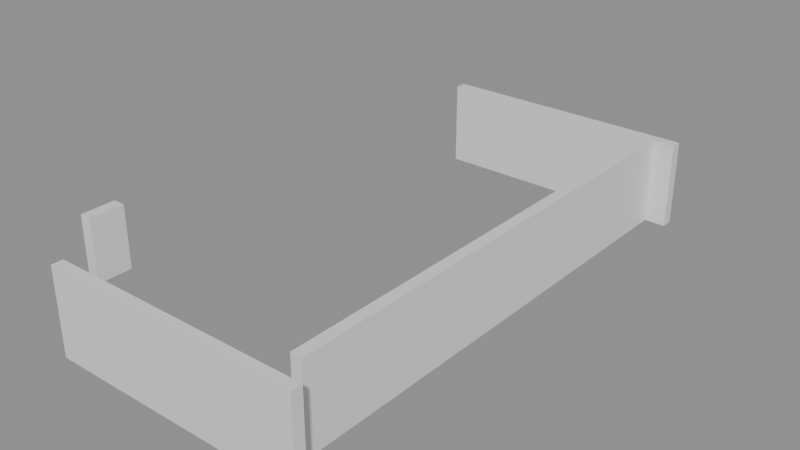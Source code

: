 # Source: building_lego.blend  (saved by Blender 5.0.119; exported with 4.5.12 LTS)
import bpy
from mathutils import Matrix  # noqa: F401  (used for matrix-valued properties, if any)

bpy.ops.wm.read_factory_settings(use_empty=True)
scene = bpy.context.scene
scene.name = 'Scene'

# ---- collections
col_01_paredes_externas = bpy.data.collections.new('01_Paredes_Externas'); scene.collection.children.link(col_01_paredes_externas)

# ---- materials (node trees are filled in below, after node groups)
mat_mat_parede_externa = bpy.data.materials.new('Mat_Parede_Externa')

# ---- material node trees
mat_mat_parede_externa.use_nodes = True; mat_mat_parede_externa.node_tree.nodes.clear()
_N = mat_mat_parede_externa.node_tree.nodes; _L = mat_mat_parede_externa.node_tree.links
n0 = _N.new('ShaderNodeBsdfPrincipled'); n0.name = 'BSDF - Pré-fundamentado'; n0.location = (-200, 100)
n1 = _N.new('ShaderNodeOutputMaterial'); n1.name = 'Saída de material'; n1.location = (200, 100)
_L.new(n0.outputs[0], n1.inputs[0])
n1.is_active_output = True

# ---- meshes
me_bloco_dungeon_wall_4848_2319_z_22 = bpy.data.meshes.new('Bloco_dungeon_wall_4848_2319_z-22')
me_bloco_dungeon_wall_4848_2319_z_22.from_pydata([(-0.5, -0.175, -1.32), (0.5, -0.175, -1.32), (0.5, 0.175, -1.32), (-0.5, 0.175, -1.32), (-0.5, -0.175, 1.32), (0.5, -0.175, 1.32), (0.5, 0.175, 1.32), (-0.5, 0.175, 1.32)], [], [(0, 1, 2, 3), (4, 7, 6, 5), (0, 4, 5, 1), (2, 6, 7, 3), (0, 3, 7, 4), (1, 5, 6, 2)])
me_bloco_dungeon_wall_4848_2319_z_22.materials.append(mat_mat_parede_externa)
me_bloco_dungeon_wall_4848_2319_z_22.update()
me_bloco_dungeon_wall_4849_2319_z_22 = bpy.data.meshes.new('Bloco_dungeon_wall_4849_2319_z-22')
me_bloco_dungeon_wall_4849_2319_z_22.from_pydata([(-0.5, -0.175, -1.32), (0.5, -0.175, -1.32), (0.5, 0.175, -1.32), (-0.5, 0.175, -1.32), (-0.5, -0.175, 1.32), (0.5, -0.175, 1.32), (0.5, 0.175, 1.32), (-0.5, 0.175, 1.32)], [], [(0, 1, 2, 3), (4, 7, 6, 5), (0, 4, 5, 1), (2, 6, 7, 3), (0, 3, 7, 4), (1, 5, 6, 2)])
me_bloco_dungeon_wall_4849_2319_z_22.materials.append(mat_mat_parede_externa)
me_bloco_dungeon_wall_4849_2319_z_22.update()
me_bloco_dungeon_wall_4850_2319_z_22 = bpy.data.meshes.new('Bloco_dungeon_wall_4850_2319_z-22')
me_bloco_dungeon_wall_4850_2319_z_22.from_pydata([(-0.5, -0.175, -1.32), (0.5, -0.175, -1.32), (0.5, 0.175, -1.32), (-0.5, 0.175, -1.32), (-0.5, -0.175, 1.32), (0.5, -0.175, 1.32), (0.5, 0.175, 1.32), (-0.5, 0.175, 1.32)], [], [(0, 1, 2, 3), (4, 7, 6, 5), (0, 4, 5, 1), (2, 6, 7, 3), (0, 3, 7, 4), (1, 5, 6, 2)])
me_bloco_dungeon_wall_4850_2319_z_22.materials.append(mat_mat_parede_externa)
me_bloco_dungeon_wall_4850_2319_z_22.update()
me_bloco_dungeon_wall_4851_2319_z_22 = bpy.data.meshes.new('Bloco_dungeon_wall_4851_2319_z-22')
me_bloco_dungeon_wall_4851_2319_z_22.from_pydata([(-0.5, -0.175, -1.32), (0.5, -0.175, -1.32), (0.5, 0.175, -1.32), (-0.5, 0.175, -1.32), (-0.5, -0.175, 1.32), (0.5, -0.175, 1.32), (0.5, 0.175, 1.32), (-0.5, 0.175, 1.32)], [], [(0, 1, 2, 3), (4, 7, 6, 5), (0, 4, 5, 1), (2, 6, 7, 3), (0, 3, 7, 4), (1, 5, 6, 2)])
me_bloco_dungeon_wall_4851_2319_z_22.materials.append(mat_mat_parede_externa)
me_bloco_dungeon_wall_4851_2319_z_22.update()
me_bloco_dungeon_wall_4852_2319_z_22 = bpy.data.meshes.new('Bloco_dungeon_wall_4852_2319_z-22')
me_bloco_dungeon_wall_4852_2319_z_22.from_pydata([(-0.5, -0.175, -1.32), (0.5, -0.175, -1.32), (0.5, 0.175, -1.32), (-0.5, 0.175, -1.32), (-0.5, -0.175, 1.32), (0.5, -0.175, 1.32), (0.5, 0.175, 1.32), (-0.5, 0.175, 1.32)], [], [(0, 1, 2, 3), (4, 7, 6, 5), (0, 4, 5, 1), (2, 6, 7, 3), (0, 3, 7, 4), (1, 5, 6, 2)])
me_bloco_dungeon_wall_4852_2319_z_22.materials.append(mat_mat_parede_externa)
me_bloco_dungeon_wall_4852_2319_z_22.update()
me_bloco_dungeon_wall_4853_2319_z_22 = bpy.data.meshes.new('Bloco_dungeon_wall_4853_2319_z-22')
me_bloco_dungeon_wall_4853_2319_z_22.from_pydata([(-0.5, -0.175, -1.32), (0.5, -0.175, -1.32), (0.5, 0.175, -1.32), (-0.5, 0.175, -1.32), (-0.5, -0.175, 1.32), (0.5, -0.175, 1.32), (0.5, 0.175, 1.32), (-0.5, 0.175, 1.32)], [], [(0, 1, 2, 3), (4, 7, 6, 5), (0, 4, 5, 1), (2, 6, 7, 3), (0, 3, 7, 4), (1, 5, 6, 2)])
me_bloco_dungeon_wall_4853_2319_z_22.materials.append(mat_mat_parede_externa)
me_bloco_dungeon_wall_4853_2319_z_22.update()
me_bloco_dungeon_wall_4854_2319_z_22 = bpy.data.meshes.new('Bloco_dungeon_wall_4854_2319_z-22')
me_bloco_dungeon_wall_4854_2319_z_22.from_pydata([(-0.5, -0.175, -1.32), (0.5, -0.175, -1.32), (0.5, 0.175, -1.32), (-0.5, 0.175, -1.32), (-0.5, -0.175, 1.32), (0.5, -0.175, 1.32), (0.5, 0.175, 1.32), (-0.5, 0.175, 1.32)], [], [(0, 1, 2, 3), (4, 7, 6, 5), (0, 4, 5, 1), (2, 6, 7, 3), (0, 3, 7, 4), (1, 5, 6, 2)])
me_bloco_dungeon_wall_4854_2319_z_22.materials.append(mat_mat_parede_externa)
me_bloco_dungeon_wall_4854_2319_z_22.update()
me_bloco_dungeon_wall_4855_2319_z_22 = bpy.data.meshes.new('Bloco_dungeon_wall_4855_2319_z-22')
me_bloco_dungeon_wall_4855_2319_z_22.from_pydata([(-0.5, -0.175, -1.32), (0.5, -0.175, -1.32), (0.5, 0.175, -1.32), (-0.5, 0.175, -1.32), (-0.5, -0.175, 1.32), (0.5, -0.175, 1.32), (0.5, 0.175, 1.32), (-0.5, 0.175, 1.32)], [], [(0, 1, 2, 3), (4, 7, 6, 5), (0, 4, 5, 1), (2, 6, 7, 3), (0, 3, 7, 4), (1, 5, 6, 2)])
me_bloco_dungeon_wall_4855_2319_z_22.materials.append(mat_mat_parede_externa)
me_bloco_dungeon_wall_4855_2319_z_22.update()
me_bloco_dungeon_wall_4848_2335_z_22 = bpy.data.meshes.new('Bloco_dungeon_wall_4848_2335_z-22')
me_bloco_dungeon_wall_4848_2335_z_22.from_pydata([(-0.5, -0.175, -1.32), (0.5, -0.175, -1.32), (0.5, 0.175, -1.32), (-0.5, 0.175, -1.32), (-0.5, -0.175, 1.32), (0.5, -0.175, 1.32), (0.5, 0.175, 1.32), (-0.5, 0.175, 1.32)], [], [(0, 1, 2, 3), (4, 7, 6, 5), (0, 4, 5, 1), (2, 6, 7, 3), (0, 3, 7, 4), (1, 5, 6, 2)])
me_bloco_dungeon_wall_4848_2335_z_22.materials.append(mat_mat_parede_externa)
me_bloco_dungeon_wall_4848_2335_z_22.update()
me_bloco_dungeon_wall_4849_2335_z_22 = bpy.data.meshes.new('Bloco_dungeon_wall_4849_2335_z-22')
me_bloco_dungeon_wall_4849_2335_z_22.from_pydata([(-0.5, -0.175, -1.32), (0.5, -0.175, -1.32), (0.5, 0.175, -1.32), (-0.5, 0.175, -1.32), (-0.5, -0.175, 1.32), (0.5, -0.175, 1.32), (0.5, 0.175, 1.32), (-0.5, 0.175, 1.32)], [], [(0, 1, 2, 3), (4, 7, 6, 5), (0, 4, 5, 1), (2, 6, 7, 3), (0, 3, 7, 4), (1, 5, 6, 2)])
me_bloco_dungeon_wall_4849_2335_z_22.materials.append(mat_mat_parede_externa)
me_bloco_dungeon_wall_4849_2335_z_22.update()
me_bloco_dungeon_wall_4850_2335_z_22 = bpy.data.meshes.new('Bloco_dungeon_wall_4850_2335_z-22')
me_bloco_dungeon_wall_4850_2335_z_22.from_pydata([(-0.5, -0.175, -1.32), (0.5, -0.175, -1.32), (0.5, 0.175, -1.32), (-0.5, 0.175, -1.32), (-0.5, -0.175, 1.32), (0.5, -0.175, 1.32), (0.5, 0.175, 1.32), (-0.5, 0.175, 1.32)], [], [(0, 1, 2, 3), (4, 7, 6, 5), (0, 4, 5, 1), (2, 6, 7, 3), (0, 3, 7, 4), (1, 5, 6, 2)])
me_bloco_dungeon_wall_4850_2335_z_22.materials.append(mat_mat_parede_externa)
me_bloco_dungeon_wall_4850_2335_z_22.update()
me_bloco_dungeon_wall_4851_2335_z_22 = bpy.data.meshes.new('Bloco_dungeon_wall_4851_2335_z-22')
me_bloco_dungeon_wall_4851_2335_z_22.from_pydata([(-0.5, -0.175, -1.32), (0.5, -0.175, -1.32), (0.5, 0.175, -1.32), (-0.5, 0.175, -1.32), (-0.5, -0.175, 1.32), (0.5, -0.175, 1.32), (0.5, 0.175, 1.32), (-0.5, 0.175, 1.32)], [], [(0, 1, 2, 3), (4, 7, 6, 5), (0, 4, 5, 1), (2, 6, 7, 3), (0, 3, 7, 4), (1, 5, 6, 2)])
me_bloco_dungeon_wall_4851_2335_z_22.materials.append(mat_mat_parede_externa)
me_bloco_dungeon_wall_4851_2335_z_22.update()
me_bloco_dungeon_wall_4852_2335_z_22 = bpy.data.meshes.new('Bloco_dungeon_wall_4852_2335_z-22')
me_bloco_dungeon_wall_4852_2335_z_22.from_pydata([(-0.5, -0.175, -1.32), (0.5, -0.175, -1.32), (0.5, 0.175, -1.32), (-0.5, 0.175, -1.32), (-0.5, -0.175, 1.32), (0.5, -0.175, 1.32), (0.5, 0.175, 1.32), (-0.5, 0.175, 1.32)], [], [(0, 1, 2, 3), (4, 7, 6, 5), (0, 4, 5, 1), (2, 6, 7, 3), (0, 3, 7, 4), (1, 5, 6, 2)])
me_bloco_dungeon_wall_4852_2335_z_22.materials.append(mat_mat_parede_externa)
me_bloco_dungeon_wall_4852_2335_z_22.update()
me_bloco_dungeon_wall_4853_2335_z_22 = bpy.data.meshes.new('Bloco_dungeon_wall_4853_2335_z-22')
me_bloco_dungeon_wall_4853_2335_z_22.from_pydata([(-0.5, -0.175, -1.32), (0.5, -0.175, -1.32), (0.5, 0.175, -1.32), (-0.5, 0.175, -1.32), (-0.5, -0.175, 1.32), (0.5, -0.175, 1.32), (0.5, 0.175, 1.32), (-0.5, 0.175, 1.32)], [], [(0, 1, 2, 3), (4, 7, 6, 5), (0, 4, 5, 1), (2, 6, 7, 3), (0, 3, 7, 4), (1, 5, 6, 2)])
me_bloco_dungeon_wall_4853_2335_z_22.materials.append(mat_mat_parede_externa)
me_bloco_dungeon_wall_4853_2335_z_22.update()
me_bloco_dungeon_wall_4854_2335_z_22 = bpy.data.meshes.new('Bloco_dungeon_wall_4854_2335_z-22')
me_bloco_dungeon_wall_4854_2335_z_22.from_pydata([(-0.5, -0.175, -1.32), (0.5, -0.175, -1.32), (0.5, 0.175, -1.32), (-0.5, 0.175, -1.32), (-0.5, -0.175, 1.32), (0.5, -0.175, 1.32), (0.5, 0.175, 1.32), (-0.5, 0.175, 1.32)], [], [(0, 1, 2, 3), (4, 7, 6, 5), (0, 4, 5, 1), (2, 6, 7, 3), (0, 3, 7, 4), (1, 5, 6, 2)])
me_bloco_dungeon_wall_4854_2335_z_22.materials.append(mat_mat_parede_externa)
me_bloco_dungeon_wall_4854_2335_z_22.update()
me_bloco_dungeon_wall_4855_2335_z_22 = bpy.data.meshes.new('Bloco_dungeon_wall_4855_2335_z-22')
me_bloco_dungeon_wall_4855_2335_z_22.from_pydata([(-0.5, -0.175, -1.32), (0.5, -0.175, -1.32), (0.5, 0.175, -1.32), (-0.5, 0.175, -1.32), (-0.5, -0.175, 1.32), (0.5, -0.175, 1.32), (0.5, 0.175, 1.32), (-0.5, 0.175, 1.32)], [], [(0, 1, 2, 3), (4, 7, 6, 5), (0, 4, 5, 1), (2, 6, 7, 3), (0, 3, 7, 4), (1, 5, 6, 2)])
me_bloco_dungeon_wall_4855_2335_z_22.materials.append(mat_mat_parede_externa)
me_bloco_dungeon_wall_4855_2335_z_22.update()
me_bloco_wall_torch_4848_2320_z_7 = bpy.data.meshes.new('Bloco_wall_torch_4848_2320_z-7')
me_bloco_wall_torch_4848_2320_z_7.from_pydata([(-0.175, -0.5, -0.9), (0.175, -0.5, -0.9), (0.175, 0.5, -0.9), (-0.175, 0.5, -0.9), (-0.175, -0.5, 0.9), (0.175, -0.5, 0.9), (0.175, 0.5, 0.9), (-0.175, 0.5, 0.9)], [], [(0, 1, 2, 3), (4, 7, 6, 5), (0, 4, 5, 1), (2, 6, 7, 3), (0, 3, 7, 4), (1, 5, 6, 2)])
me_bloco_wall_torch_4848_2320_z_7.materials.append(mat_mat_parede_externa)
me_bloco_wall_torch_4848_2320_z_7.update()
me_bloco_dungeon_wall_4855_2320_z_22 = bpy.data.meshes.new('Bloco_dungeon_wall_4855_2320_z-22')
me_bloco_dungeon_wall_4855_2320_z_22.from_pydata([(-0.175, -0.5, -1.32), (0.175, -0.5, -1.32), (0.175, 0.5, -1.32), (-0.175, 0.5, -1.32), (-0.175, -0.5, 1.32), (0.175, -0.5, 1.32), (0.175, 0.5, 1.32), (-0.175, 0.5, 1.32)], [], [(0, 1, 2, 3), (4, 7, 6, 5), (0, 4, 5, 1), (2, 6, 7, 3), (0, 3, 7, 4), (1, 5, 6, 2)])
me_bloco_dungeon_wall_4855_2320_z_22.materials.append(mat_mat_parede_externa)
me_bloco_dungeon_wall_4855_2320_z_22.update()
me_bloco_dungeon_wall_4855_2321_z_22 = bpy.data.meshes.new('Bloco_dungeon_wall_4855_2321_z-22')
me_bloco_dungeon_wall_4855_2321_z_22.from_pydata([(-0.175, -0.5, -1.32), (0.175, -0.5, -1.32), (0.175, 0.5, -1.32), (-0.175, 0.5, -1.32), (-0.175, -0.5, 1.32), (0.175, -0.5, 1.32), (0.175, 0.5, 1.32), (-0.175, 0.5, 1.32)], [], [(0, 1, 2, 3), (4, 7, 6, 5), (0, 4, 5, 1), (2, 6, 7, 3), (0, 3, 7, 4), (1, 5, 6, 2)])
me_bloco_dungeon_wall_4855_2321_z_22.materials.append(mat_mat_parede_externa)
me_bloco_dungeon_wall_4855_2321_z_22.update()
me_bloco_dungeon_wall_4855_2322_z_22 = bpy.data.meshes.new('Bloco_dungeon_wall_4855_2322_z-22')
me_bloco_dungeon_wall_4855_2322_z_22.from_pydata([(-0.175, -0.5, -1.32), (0.175, -0.5, -1.32), (0.175, 0.5, -1.32), (-0.175, 0.5, -1.32), (-0.175, -0.5, 1.32), (0.175, -0.5, 1.32), (0.175, 0.5, 1.32), (-0.175, 0.5, 1.32)], [], [(0, 1, 2, 3), (4, 7, 6, 5), (0, 4, 5, 1), (2, 6, 7, 3), (0, 3, 7, 4), (1, 5, 6, 2)])
me_bloco_dungeon_wall_4855_2322_z_22.materials.append(mat_mat_parede_externa)
me_bloco_dungeon_wall_4855_2322_z_22.update()
me_bloco_dungeon_wall_4855_2323_z_22 = bpy.data.meshes.new('Bloco_dungeon_wall_4855_2323_z-22')
me_bloco_dungeon_wall_4855_2323_z_22.from_pydata([(-0.175, -0.5, -1.32), (0.175, -0.5, -1.32), (0.175, 0.5, -1.32), (-0.175, 0.5, -1.32), (-0.175, -0.5, 1.32), (0.175, -0.5, 1.32), (0.175, 0.5, 1.32), (-0.175, 0.5, 1.32)], [], [(0, 1, 2, 3), (4, 7, 6, 5), (0, 4, 5, 1), (2, 6, 7, 3), (0, 3, 7, 4), (1, 5, 6, 2)])
me_bloco_dungeon_wall_4855_2323_z_22.materials.append(mat_mat_parede_externa)
me_bloco_dungeon_wall_4855_2323_z_22.update()
me_bloco_dungeon_wall_4855_2324_z_22 = bpy.data.meshes.new('Bloco_dungeon_wall_4855_2324_z-22')
me_bloco_dungeon_wall_4855_2324_z_22.from_pydata([(-0.175, -0.5, -1.32), (0.175, -0.5, -1.32), (0.175, 0.5, -1.32), (-0.175, 0.5, -1.32), (-0.175, -0.5, 1.32), (0.175, -0.5, 1.32), (0.175, 0.5, 1.32), (-0.175, 0.5, 1.32)], [], [(0, 1, 2, 3), (4, 7, 6, 5), (0, 4, 5, 1), (2, 6, 7, 3), (0, 3, 7, 4), (1, 5, 6, 2)])
me_bloco_dungeon_wall_4855_2324_z_22.materials.append(mat_mat_parede_externa)
me_bloco_dungeon_wall_4855_2324_z_22.update()
me_bloco_dungeon_wall_4855_2325_z_22 = bpy.data.meshes.new('Bloco_dungeon_wall_4855_2325_z-22')
me_bloco_dungeon_wall_4855_2325_z_22.from_pydata([(-0.175, -0.5, -1.32), (0.175, -0.5, -1.32), (0.175, 0.5, -1.32), (-0.175, 0.5, -1.32), (-0.175, -0.5, 1.32), (0.175, -0.5, 1.32), (0.175, 0.5, 1.32), (-0.175, 0.5, 1.32)], [], [(0, 1, 2, 3), (4, 7, 6, 5), (0, 4, 5, 1), (2, 6, 7, 3), (0, 3, 7, 4), (1, 5, 6, 2)])
me_bloco_dungeon_wall_4855_2325_z_22.materials.append(mat_mat_parede_externa)
me_bloco_dungeon_wall_4855_2325_z_22.update()
me_bloco_dungeon_wall_4855_2326_z_22 = bpy.data.meshes.new('Bloco_dungeon_wall_4855_2326_z-22')
me_bloco_dungeon_wall_4855_2326_z_22.from_pydata([(-0.175, -0.5, -1.32), (0.175, -0.5, -1.32), (0.175, 0.5, -1.32), (-0.175, 0.5, -1.32), (-0.175, -0.5, 1.32), (0.175, -0.5, 1.32), (0.175, 0.5, 1.32), (-0.175, 0.5, 1.32)], [], [(0, 1, 2, 3), (4, 7, 6, 5), (0, 4, 5, 1), (2, 6, 7, 3), (0, 3, 7, 4), (1, 5, 6, 2)])
me_bloco_dungeon_wall_4855_2326_z_22.materials.append(mat_mat_parede_externa)
me_bloco_dungeon_wall_4855_2326_z_22.update()
me_bloco_dungeon_wall_4855_2327_z_22 = bpy.data.meshes.new('Bloco_dungeon_wall_4855_2327_z-22')
me_bloco_dungeon_wall_4855_2327_z_22.from_pydata([(-0.175, -0.5, -1.32), (0.175, -0.5, -1.32), (0.175, 0.5, -1.32), (-0.175, 0.5, -1.32), (-0.175, -0.5, 1.32), (0.175, -0.5, 1.32), (0.175, 0.5, 1.32), (-0.175, 0.5, 1.32)], [], [(0, 1, 2, 3), (4, 7, 6, 5), (0, 4, 5, 1), (2, 6, 7, 3), (0, 3, 7, 4), (1, 5, 6, 2)])
me_bloco_dungeon_wall_4855_2327_z_22.materials.append(mat_mat_parede_externa)
me_bloco_dungeon_wall_4855_2327_z_22.update()
me_bloco_dungeon_wall_4855_2328_z_22 = bpy.data.meshes.new('Bloco_dungeon_wall_4855_2328_z-22')
me_bloco_dungeon_wall_4855_2328_z_22.from_pydata([(-0.175, -0.5, -1.32), (0.175, -0.5, -1.32), (0.175, 0.5, -1.32), (-0.175, 0.5, -1.32), (-0.175, -0.5, 1.32), (0.175, -0.5, 1.32), (0.175, 0.5, 1.32), (-0.175, 0.5, 1.32)], [], [(0, 1, 2, 3), (4, 7, 6, 5), (0, 4, 5, 1), (2, 6, 7, 3), (0, 3, 7, 4), (1, 5, 6, 2)])
me_bloco_dungeon_wall_4855_2328_z_22.materials.append(mat_mat_parede_externa)
me_bloco_dungeon_wall_4855_2328_z_22.update()
me_bloco_dungeon_wall_4855_2329_z_22 = bpy.data.meshes.new('Bloco_dungeon_wall_4855_2329_z-22')
me_bloco_dungeon_wall_4855_2329_z_22.from_pydata([(-0.175, -0.5, -1.32), (0.175, -0.5, -1.32), (0.175, 0.5, -1.32), (-0.175, 0.5, -1.32), (-0.175, -0.5, 1.32), (0.175, -0.5, 1.32), (0.175, 0.5, 1.32), (-0.175, 0.5, 1.32)], [], [(0, 1, 2, 3), (4, 7, 6, 5), (0, 4, 5, 1), (2, 6, 7, 3), (0, 3, 7, 4), (1, 5, 6, 2)])
me_bloco_dungeon_wall_4855_2329_z_22.materials.append(mat_mat_parede_externa)
me_bloco_dungeon_wall_4855_2329_z_22.update()
me_bloco_dungeon_wall_4855_2330_z_22 = bpy.data.meshes.new('Bloco_dungeon_wall_4855_2330_z-22')
me_bloco_dungeon_wall_4855_2330_z_22.from_pydata([(-0.175, -0.5, -1.32), (0.175, -0.5, -1.32), (0.175, 0.5, -1.32), (-0.175, 0.5, -1.32), (-0.175, -0.5, 1.32), (0.175, -0.5, 1.32), (0.175, 0.5, 1.32), (-0.175, 0.5, 1.32)], [], [(0, 1, 2, 3), (4, 7, 6, 5), (0, 4, 5, 1), (2, 6, 7, 3), (0, 3, 7, 4), (1, 5, 6, 2)])
me_bloco_dungeon_wall_4855_2330_z_22.materials.append(mat_mat_parede_externa)
me_bloco_dungeon_wall_4855_2330_z_22.update()
me_bloco_dungeon_wall_4855_2331_z_22 = bpy.data.meshes.new('Bloco_dungeon_wall_4855_2331_z-22')
me_bloco_dungeon_wall_4855_2331_z_22.from_pydata([(-0.175, -0.5, -1.32), (0.175, -0.5, -1.32), (0.175, 0.5, -1.32), (-0.175, 0.5, -1.32), (-0.175, -0.5, 1.32), (0.175, -0.5, 1.32), (0.175, 0.5, 1.32), (-0.175, 0.5, 1.32)], [], [(0, 1, 2, 3), (4, 7, 6, 5), (0, 4, 5, 1), (2, 6, 7, 3), (0, 3, 7, 4), (1, 5, 6, 2)])
me_bloco_dungeon_wall_4855_2331_z_22.materials.append(mat_mat_parede_externa)
me_bloco_dungeon_wall_4855_2331_z_22.update()
me_bloco_dungeon_wall_4855_2332_z_22 = bpy.data.meshes.new('Bloco_dungeon_wall_4855_2332_z-22')
me_bloco_dungeon_wall_4855_2332_z_22.from_pydata([(-0.175, -0.5, -1.32), (0.175, -0.5, -1.32), (0.175, 0.5, -1.32), (-0.175, 0.5, -1.32), (-0.175, -0.5, 1.32), (0.175, -0.5, 1.32), (0.175, 0.5, 1.32), (-0.175, 0.5, 1.32)], [], [(0, 1, 2, 3), (4, 7, 6, 5), (0, 4, 5, 1), (2, 6, 7, 3), (0, 3, 7, 4), (1, 5, 6, 2)])
me_bloco_dungeon_wall_4855_2332_z_22.materials.append(mat_mat_parede_externa)
me_bloco_dungeon_wall_4855_2332_z_22.update()
me_bloco_dungeon_wall_4855_2333_z_22 = bpy.data.meshes.new('Bloco_dungeon_wall_4855_2333_z-22')
me_bloco_dungeon_wall_4855_2333_z_22.from_pydata([(-0.175, -0.5, -1.32), (0.175, -0.5, -1.32), (0.175, 0.5, -1.32), (-0.175, 0.5, -1.32), (-0.175, -0.5, 1.32), (0.175, -0.5, 1.32), (0.175, 0.5, 1.32), (-0.175, 0.5, 1.32)], [], [(0, 1, 2, 3), (4, 7, 6, 5), (0, 4, 5, 1), (2, 6, 7, 3), (0, 3, 7, 4), (1, 5, 6, 2)])
me_bloco_dungeon_wall_4855_2333_z_22.materials.append(mat_mat_parede_externa)
me_bloco_dungeon_wall_4855_2333_z_22.update()
me_bloco_dungeon_wall_4855_2334_z_22 = bpy.data.meshes.new('Bloco_dungeon_wall_4855_2334_z-22')
me_bloco_dungeon_wall_4855_2334_z_22.from_pydata([(-0.175, -0.5, -1.32), (0.175, -0.5, -1.32), (0.175, 0.5, -1.32), (-0.175, 0.5, -1.32), (-0.175, -0.5, 1.32), (0.175, -0.5, 1.32), (0.175, 0.5, 1.32), (-0.175, 0.5, 1.32)], [], [(0, 1, 2, 3), (4, 7, 6, 5), (0, 4, 5, 1), (2, 6, 7, 3), (0, 3, 7, 4), (1, 5, 6, 2)])
me_bloco_dungeon_wall_4855_2334_z_22.materials.append(mat_mat_parede_externa)
me_bloco_dungeon_wall_4855_2334_z_22.update()

# ---- objects
ob_parede_externa_norte_y2319_x4848_4855 = bpy.data.objects.new('Parede_Externa_Norte_Y2319_X4848_4855', None)
ob_bloco_dungeon_wall_4848_2319_z_22 = bpy.data.objects.new('Bloco_dungeon_wall_4848_2319_z-22', me_bloco_dungeon_wall_4848_2319_z_22)
ob_bloco_dungeon_wall_4849_2319_z_22 = bpy.data.objects.new('Bloco_dungeon_wall_4849_2319_z-22', me_bloco_dungeon_wall_4849_2319_z_22)
ob_bloco_dungeon_wall_4850_2319_z_22 = bpy.data.objects.new('Bloco_dungeon_wall_4850_2319_z-22', me_bloco_dungeon_wall_4850_2319_z_22)
ob_bloco_dungeon_wall_4851_2319_z_22 = bpy.data.objects.new('Bloco_dungeon_wall_4851_2319_z-22', me_bloco_dungeon_wall_4851_2319_z_22)
ob_bloco_dungeon_wall_4852_2319_z_22 = bpy.data.objects.new('Bloco_dungeon_wall_4852_2319_z-22', me_bloco_dungeon_wall_4852_2319_z_22)
ob_bloco_dungeon_wall_4853_2319_z_22 = bpy.data.objects.new('Bloco_dungeon_wall_4853_2319_z-22', me_bloco_dungeon_wall_4853_2319_z_22)
ob_bloco_dungeon_wall_4854_2319_z_22 = bpy.data.objects.new('Bloco_dungeon_wall_4854_2319_z-22', me_bloco_dungeon_wall_4854_2319_z_22)
ob_bloco_dungeon_wall_4855_2319_z_22 = bpy.data.objects.new('Bloco_dungeon_wall_4855_2319_z-22', me_bloco_dungeon_wall_4855_2319_z_22)
ob_parede_externa_sul_y2335_x4848_4855 = bpy.data.objects.new('Parede_Externa_Sul_Y2335_X4848_4855', None)
ob_bloco_dungeon_wall_4848_2335_z_22 = bpy.data.objects.new('Bloco_dungeon_wall_4848_2335_z-22', me_bloco_dungeon_wall_4848_2335_z_22)
ob_bloco_dungeon_wall_4849_2335_z_22 = bpy.data.objects.new('Bloco_dungeon_wall_4849_2335_z-22', me_bloco_dungeon_wall_4849_2335_z_22)
ob_bloco_dungeon_wall_4850_2335_z_22 = bpy.data.objects.new('Bloco_dungeon_wall_4850_2335_z-22', me_bloco_dungeon_wall_4850_2335_z_22)
ob_bloco_dungeon_wall_4851_2335_z_22 = bpy.data.objects.new('Bloco_dungeon_wall_4851_2335_z-22', me_bloco_dungeon_wall_4851_2335_z_22)
ob_bloco_dungeon_wall_4852_2335_z_22 = bpy.data.objects.new('Bloco_dungeon_wall_4852_2335_z-22', me_bloco_dungeon_wall_4852_2335_z_22)
ob_bloco_dungeon_wall_4853_2335_z_22 = bpy.data.objects.new('Bloco_dungeon_wall_4853_2335_z-22', me_bloco_dungeon_wall_4853_2335_z_22)
ob_bloco_dungeon_wall_4854_2335_z_22 = bpy.data.objects.new('Bloco_dungeon_wall_4854_2335_z-22', me_bloco_dungeon_wall_4854_2335_z_22)
ob_bloco_dungeon_wall_4855_2335_z_22 = bpy.data.objects.new('Bloco_dungeon_wall_4855_2335_z-22', me_bloco_dungeon_wall_4855_2335_z_22)
ob_parede_externa_oeste_x4848_y2320_2320 = bpy.data.objects.new('Parede_Externa_Oeste_X4848_Y2320_2320', None)
ob_bloco_wall_torch_4848_2320_z_7 = bpy.data.objects.new('Bloco_wall_torch_4848_2320_z-7', me_bloco_wall_torch_4848_2320_z_7)
ob_parede_externa_leste_x4855_y2320_2334 = bpy.data.objects.new('Parede_Externa_Leste_X4855_Y2320_2334', None)
ob_bloco_dungeon_wall_4855_2320_z_22 = bpy.data.objects.new('Bloco_dungeon_wall_4855_2320_z-22', me_bloco_dungeon_wall_4855_2320_z_22)
ob_bloco_dungeon_wall_4855_2321_z_22 = bpy.data.objects.new('Bloco_dungeon_wall_4855_2321_z-22', me_bloco_dungeon_wall_4855_2321_z_22)
ob_bloco_dungeon_wall_4855_2322_z_22 = bpy.data.objects.new('Bloco_dungeon_wall_4855_2322_z-22', me_bloco_dungeon_wall_4855_2322_z_22)
ob_bloco_dungeon_wall_4855_2323_z_22 = bpy.data.objects.new('Bloco_dungeon_wall_4855_2323_z-22', me_bloco_dungeon_wall_4855_2323_z_22)
ob_bloco_dungeon_wall_4855_2324_z_22 = bpy.data.objects.new('Bloco_dungeon_wall_4855_2324_z-22', me_bloco_dungeon_wall_4855_2324_z_22)
ob_bloco_dungeon_wall_4855_2325_z_22 = bpy.data.objects.new('Bloco_dungeon_wall_4855_2325_z-22', me_bloco_dungeon_wall_4855_2325_z_22)
ob_bloco_dungeon_wall_4855_2326_z_22 = bpy.data.objects.new('Bloco_dungeon_wall_4855_2326_z-22', me_bloco_dungeon_wall_4855_2326_z_22)
ob_bloco_dungeon_wall_4855_2327_z_22 = bpy.data.objects.new('Bloco_dungeon_wall_4855_2327_z-22', me_bloco_dungeon_wall_4855_2327_z_22)
ob_bloco_dungeon_wall_4855_2328_z_22 = bpy.data.objects.new('Bloco_dungeon_wall_4855_2328_z-22', me_bloco_dungeon_wall_4855_2328_z_22)
ob_bloco_dungeon_wall_4855_2329_z_22 = bpy.data.objects.new('Bloco_dungeon_wall_4855_2329_z-22', me_bloco_dungeon_wall_4855_2329_z_22)
ob_bloco_dungeon_wall_4855_2330_z_22 = bpy.data.objects.new('Bloco_dungeon_wall_4855_2330_z-22', me_bloco_dungeon_wall_4855_2330_z_22)
ob_bloco_dungeon_wall_4855_2331_z_22 = bpy.data.objects.new('Bloco_dungeon_wall_4855_2331_z-22', me_bloco_dungeon_wall_4855_2331_z_22)
ob_bloco_dungeon_wall_4855_2332_z_22 = bpy.data.objects.new('Bloco_dungeon_wall_4855_2332_z-22', me_bloco_dungeon_wall_4855_2332_z_22)
ob_bloco_dungeon_wall_4855_2333_z_22 = bpy.data.objects.new('Bloco_dungeon_wall_4855_2333_z-22', me_bloco_dungeon_wall_4855_2333_z_22)
ob_bloco_dungeon_wall_4855_2334_z_22 = bpy.data.objects.new('Bloco_dungeon_wall_4855_2334_z-22', me_bloco_dungeon_wall_4855_2334_z_22)

# ---- transforms, parenting, visibility, modifiers, constraints
ob_parede_externa_norte_y2319_x4848_4855.location = (0.0, -8.0, 0.0)
ob_parede_externa_norte_y2319_x4848_4855.empty_display_type = 'CUBE'
ob_bloco_dungeon_wall_4848_2319_z_22.parent = ob_parede_externa_norte_y2319_x4848_4855
ob_bloco_dungeon_wall_4848_2319_z_22.matrix_parent_inverse = Matrix(((1.0, -0.0, 0.0, -0.0), (-0.0, 1.0, -0.0, 8.0), (0.0, -0.0, 1.0, -0.0), (-0.0, 0.0, -0.0, 1.0)))
ob_bloco_dungeon_wall_4848_2319_z_22.location = (-3.5, -8.325, 1.32)
ob_bloco_dungeon_wall_4849_2319_z_22.parent = ob_parede_externa_norte_y2319_x4848_4855
ob_bloco_dungeon_wall_4849_2319_z_22.matrix_parent_inverse = Matrix(((1.0, -0.0, 0.0, -0.0), (-0.0, 1.0, -0.0, 8.0), (0.0, -0.0, 1.0, -0.0), (-0.0, 0.0, -0.0, 1.0)))
ob_bloco_dungeon_wall_4849_2319_z_22.location = (-2.5, -8.325, 1.32)
ob_bloco_dungeon_wall_4850_2319_z_22.parent = ob_parede_externa_norte_y2319_x4848_4855
ob_bloco_dungeon_wall_4850_2319_z_22.matrix_parent_inverse = Matrix(((1.0, -0.0, 0.0, -0.0), (-0.0, 1.0, -0.0, 8.0), (0.0, -0.0, 1.0, -0.0), (-0.0, 0.0, -0.0, 1.0)))
ob_bloco_dungeon_wall_4850_2319_z_22.location = (-1.5, -8.325, 1.32)
ob_bloco_dungeon_wall_4851_2319_z_22.parent = ob_parede_externa_norte_y2319_x4848_4855
ob_bloco_dungeon_wall_4851_2319_z_22.matrix_parent_inverse = Matrix(((1.0, -0.0, 0.0, -0.0), (-0.0, 1.0, -0.0, 8.0), (0.0, -0.0, 1.0, -0.0), (-0.0, 0.0, -0.0, 1.0)))
ob_bloco_dungeon_wall_4851_2319_z_22.location = (-0.5, -8.325, 1.32)
ob_bloco_dungeon_wall_4852_2319_z_22.parent = ob_parede_externa_norte_y2319_x4848_4855
ob_bloco_dungeon_wall_4852_2319_z_22.matrix_parent_inverse = Matrix(((1.0, -0.0, 0.0, -0.0), (-0.0, 1.0, -0.0, 8.0), (0.0, -0.0, 1.0, -0.0), (-0.0, 0.0, -0.0, 1.0)))
ob_bloco_dungeon_wall_4852_2319_z_22.location = (0.5, -8.325, 1.32)
ob_bloco_dungeon_wall_4853_2319_z_22.parent = ob_parede_externa_norte_y2319_x4848_4855
ob_bloco_dungeon_wall_4853_2319_z_22.matrix_parent_inverse = Matrix(((1.0, -0.0, 0.0, -0.0), (-0.0, 1.0, -0.0, 8.0), (0.0, -0.0, 1.0, -0.0), (-0.0, 0.0, -0.0, 1.0)))
ob_bloco_dungeon_wall_4853_2319_z_22.location = (1.5, -8.325, 1.32)
ob_bloco_dungeon_wall_4854_2319_z_22.parent = ob_parede_externa_norte_y2319_x4848_4855
ob_bloco_dungeon_wall_4854_2319_z_22.matrix_parent_inverse = Matrix(((1.0, -0.0, 0.0, -0.0), (-0.0, 1.0, -0.0, 8.0), (0.0, -0.0, 1.0, -0.0), (-0.0, 0.0, -0.0, 1.0)))
ob_bloco_dungeon_wall_4854_2319_z_22.location = (2.5, -8.325, 1.32)
ob_bloco_dungeon_wall_4855_2319_z_22.parent = ob_parede_externa_norte_y2319_x4848_4855
ob_bloco_dungeon_wall_4855_2319_z_22.matrix_parent_inverse = Matrix(((1.0, -0.0, 0.0, -0.0), (-0.0, 1.0, -0.0, 8.0), (0.0, -0.0, 1.0, -0.0), (-0.0, 0.0, -0.0, 1.0)))
ob_bloco_dungeon_wall_4855_2319_z_22.location = (3.5, -8.325, 1.32)
ob_parede_externa_sul_y2335_x4848_4855.location = (0.0, 8.0, 0.0)
ob_parede_externa_sul_y2335_x4848_4855.empty_display_type = 'CUBE'
ob_bloco_dungeon_wall_4848_2335_z_22.parent = ob_parede_externa_sul_y2335_x4848_4855
ob_bloco_dungeon_wall_4848_2335_z_22.matrix_parent_inverse = Matrix(((1.0, -0.0, 0.0, -0.0), (-0.0, 1.0, -0.0, -8.0), (0.0, -0.0, 1.0, -0.0), (-0.0, 0.0, -0.0, 1.0)))
ob_bloco_dungeon_wall_4848_2335_z_22.location = (-3.5, 7.675, 1.32)
ob_bloco_dungeon_wall_4849_2335_z_22.parent = ob_parede_externa_sul_y2335_x4848_4855
ob_bloco_dungeon_wall_4849_2335_z_22.matrix_parent_inverse = Matrix(((1.0, -0.0, 0.0, -0.0), (-0.0, 1.0, -0.0, -8.0), (0.0, -0.0, 1.0, -0.0), (-0.0, 0.0, -0.0, 1.0)))
ob_bloco_dungeon_wall_4849_2335_z_22.location = (-2.5, 7.675, 1.32)
ob_bloco_dungeon_wall_4850_2335_z_22.parent = ob_parede_externa_sul_y2335_x4848_4855
ob_bloco_dungeon_wall_4850_2335_z_22.matrix_parent_inverse = Matrix(((1.0, -0.0, 0.0, -0.0), (-0.0, 1.0, -0.0, -8.0), (0.0, -0.0, 1.0, -0.0), (-0.0, 0.0, -0.0, 1.0)))
ob_bloco_dungeon_wall_4850_2335_z_22.location = (-1.5, 7.675, 1.32)
ob_bloco_dungeon_wall_4851_2335_z_22.parent = ob_parede_externa_sul_y2335_x4848_4855
ob_bloco_dungeon_wall_4851_2335_z_22.matrix_parent_inverse = Matrix(((1.0, -0.0, 0.0, -0.0), (-0.0, 1.0, -0.0, -8.0), (0.0, -0.0, 1.0, -0.0), (-0.0, 0.0, -0.0, 1.0)))
ob_bloco_dungeon_wall_4851_2335_z_22.location = (-0.5, 7.675, 1.32)
ob_bloco_dungeon_wall_4852_2335_z_22.parent = ob_parede_externa_sul_y2335_x4848_4855
ob_bloco_dungeon_wall_4852_2335_z_22.matrix_parent_inverse = Matrix(((1.0, -0.0, 0.0, -0.0), (-0.0, 1.0, -0.0, -8.0), (0.0, -0.0, 1.0, -0.0), (-0.0, 0.0, -0.0, 1.0)))
ob_bloco_dungeon_wall_4852_2335_z_22.location = (0.5, 7.675, 1.32)
ob_bloco_dungeon_wall_4853_2335_z_22.parent = ob_parede_externa_sul_y2335_x4848_4855
ob_bloco_dungeon_wall_4853_2335_z_22.matrix_parent_inverse = Matrix(((1.0, -0.0, 0.0, -0.0), (-0.0, 1.0, -0.0, -8.0), (0.0, -0.0, 1.0, -0.0), (-0.0, 0.0, -0.0, 1.0)))
ob_bloco_dungeon_wall_4853_2335_z_22.location = (1.5, 7.675, 1.32)
ob_bloco_dungeon_wall_4854_2335_z_22.parent = ob_parede_externa_sul_y2335_x4848_4855
ob_bloco_dungeon_wall_4854_2335_z_22.matrix_parent_inverse = Matrix(((1.0, -0.0, 0.0, -0.0), (-0.0, 1.0, -0.0, -8.0), (0.0, -0.0, 1.0, -0.0), (-0.0, 0.0, -0.0, 1.0)))
ob_bloco_dungeon_wall_4854_2335_z_22.location = (2.5, 7.675, 1.32)
ob_bloco_dungeon_wall_4855_2335_z_22.parent = ob_parede_externa_sul_y2335_x4848_4855
ob_bloco_dungeon_wall_4855_2335_z_22.matrix_parent_inverse = Matrix(((1.0, -0.0, 0.0, -0.0), (-0.0, 1.0, -0.0, -8.0), (0.0, -0.0, 1.0, -0.0), (-0.0, 0.0, -0.0, 1.0)))
ob_bloco_dungeon_wall_4855_2335_z_22.location = (3.5, 7.675, 1.32)
ob_parede_externa_oeste_x4848_y2320_2320.location = (-3.5, -7.0, 1.8)
ob_parede_externa_oeste_x4848_y2320_2320.empty_display_type = 'CUBE'
ob_bloco_wall_torch_4848_2320_z_7.parent = ob_parede_externa_oeste_x4848_y2320_2320
ob_bloco_wall_torch_4848_2320_z_7.matrix_parent_inverse = Matrix(((1.0, -0.0, 0.0, 3.5), (-0.0, 1.0, -0.0, 7.0), (0.0, -0.0, 1.0, -1.8), (-0.0, 0.0, -0.0, 1.0)))
ob_bloco_wall_torch_4848_2320_z_7.location = (-3.825, -7.0, 2.7)
ob_parede_externa_leste_x4855_y2320_2334.location = (3.5, 0.0, 0.0)
ob_parede_externa_leste_x4855_y2320_2334.empty_display_type = 'CUBE'
ob_bloco_dungeon_wall_4855_2320_z_22.parent = ob_parede_externa_leste_x4855_y2320_2334
ob_bloco_dungeon_wall_4855_2320_z_22.matrix_parent_inverse = Matrix(((1.0, -0.0, 0.0, -3.5), (-0.0, 1.0, -0.0, 0.0), (0.0, -0.0, 1.0, -0.0), (-0.0, 0.0, -0.0, 1.0)))
ob_bloco_dungeon_wall_4855_2320_z_22.location = (3.175, -7.0, 1.32)
ob_bloco_dungeon_wall_4855_2321_z_22.parent = ob_parede_externa_leste_x4855_y2320_2334
ob_bloco_dungeon_wall_4855_2321_z_22.matrix_parent_inverse = Matrix(((1.0, -0.0, 0.0, -3.5), (-0.0, 1.0, -0.0, 0.0), (0.0, -0.0, 1.0, -0.0), (-0.0, 0.0, -0.0, 1.0)))
ob_bloco_dungeon_wall_4855_2321_z_22.location = (3.175, -6.0, 1.32)
ob_bloco_dungeon_wall_4855_2322_z_22.parent = ob_parede_externa_leste_x4855_y2320_2334
ob_bloco_dungeon_wall_4855_2322_z_22.matrix_parent_inverse = Matrix(((1.0, -0.0, 0.0, -3.5), (-0.0, 1.0, -0.0, 0.0), (0.0, -0.0, 1.0, -0.0), (-0.0, 0.0, -0.0, 1.0)))
ob_bloco_dungeon_wall_4855_2322_z_22.location = (3.175, -5.0, 1.32)
ob_bloco_dungeon_wall_4855_2323_z_22.parent = ob_parede_externa_leste_x4855_y2320_2334
ob_bloco_dungeon_wall_4855_2323_z_22.matrix_parent_inverse = Matrix(((1.0, -0.0, 0.0, -3.5), (-0.0, 1.0, -0.0, 0.0), (0.0, -0.0, 1.0, -0.0), (-0.0, 0.0, -0.0, 1.0)))
ob_bloco_dungeon_wall_4855_2323_z_22.location = (3.175, -4.0, 1.32)
ob_bloco_dungeon_wall_4855_2324_z_22.parent = ob_parede_externa_leste_x4855_y2320_2334
ob_bloco_dungeon_wall_4855_2324_z_22.matrix_parent_inverse = Matrix(((1.0, -0.0, 0.0, -3.5), (-0.0, 1.0, -0.0, 0.0), (0.0, -0.0, 1.0, -0.0), (-0.0, 0.0, -0.0, 1.0)))
ob_bloco_dungeon_wall_4855_2324_z_22.location = (3.175, -3.0, 1.32)
ob_bloco_dungeon_wall_4855_2325_z_22.parent = ob_parede_externa_leste_x4855_y2320_2334
ob_bloco_dungeon_wall_4855_2325_z_22.matrix_parent_inverse = Matrix(((1.0, -0.0, 0.0, -3.5), (-0.0, 1.0, -0.0, 0.0), (0.0, -0.0, 1.0, -0.0), (-0.0, 0.0, -0.0, 1.0)))
ob_bloco_dungeon_wall_4855_2325_z_22.location = (3.175, -2.0, 1.32)
ob_bloco_dungeon_wall_4855_2326_z_22.parent = ob_parede_externa_leste_x4855_y2320_2334
ob_bloco_dungeon_wall_4855_2326_z_22.matrix_parent_inverse = Matrix(((1.0, -0.0, 0.0, -3.5), (-0.0, 1.0, -0.0, 0.0), (0.0, -0.0, 1.0, -0.0), (-0.0, 0.0, -0.0, 1.0)))
ob_bloco_dungeon_wall_4855_2326_z_22.location = (3.175, -1.0, 1.32)
ob_bloco_dungeon_wall_4855_2327_z_22.parent = ob_parede_externa_leste_x4855_y2320_2334
ob_bloco_dungeon_wall_4855_2327_z_22.matrix_parent_inverse = Matrix(((1.0, -0.0, 0.0, -3.5), (-0.0, 1.0, -0.0, 0.0), (0.0, -0.0, 1.0, -0.0), (-0.0, 0.0, -0.0, 1.0)))
ob_bloco_dungeon_wall_4855_2327_z_22.location = (3.175, 0.0, 1.32)
ob_bloco_dungeon_wall_4855_2328_z_22.parent = ob_parede_externa_leste_x4855_y2320_2334
ob_bloco_dungeon_wall_4855_2328_z_22.matrix_parent_inverse = Matrix(((1.0, -0.0, 0.0, -3.5), (-0.0, 1.0, -0.0, 0.0), (0.0, -0.0, 1.0, -0.0), (-0.0, 0.0, -0.0, 1.0)))
ob_bloco_dungeon_wall_4855_2328_z_22.location = (3.175, 1.0, 1.32)
ob_bloco_dungeon_wall_4855_2329_z_22.parent = ob_parede_externa_leste_x4855_y2320_2334
ob_bloco_dungeon_wall_4855_2329_z_22.matrix_parent_inverse = Matrix(((1.0, -0.0, 0.0, -3.5), (-0.0, 1.0, -0.0, 0.0), (0.0, -0.0, 1.0, -0.0), (-0.0, 0.0, -0.0, 1.0)))
ob_bloco_dungeon_wall_4855_2329_z_22.location = (3.175, 2.0, 1.32)
ob_bloco_dungeon_wall_4855_2330_z_22.parent = ob_parede_externa_leste_x4855_y2320_2334
ob_bloco_dungeon_wall_4855_2330_z_22.matrix_parent_inverse = Matrix(((1.0, -0.0, 0.0, -3.5), (-0.0, 1.0, -0.0, 0.0), (0.0, -0.0, 1.0, -0.0), (-0.0, 0.0, -0.0, 1.0)))
ob_bloco_dungeon_wall_4855_2330_z_22.location = (3.175, 3.0, 1.32)
ob_bloco_dungeon_wall_4855_2331_z_22.parent = ob_parede_externa_leste_x4855_y2320_2334
ob_bloco_dungeon_wall_4855_2331_z_22.matrix_parent_inverse = Matrix(((1.0, -0.0, 0.0, -3.5), (-0.0, 1.0, -0.0, 0.0), (0.0, -0.0, 1.0, -0.0), (-0.0, 0.0, -0.0, 1.0)))
ob_bloco_dungeon_wall_4855_2331_z_22.location = (3.175, 4.0, 1.32)
ob_bloco_dungeon_wall_4855_2332_z_22.parent = ob_parede_externa_leste_x4855_y2320_2334
ob_bloco_dungeon_wall_4855_2332_z_22.matrix_parent_inverse = Matrix(((1.0, -0.0, 0.0, -3.5), (-0.0, 1.0, -0.0, 0.0), (0.0, -0.0, 1.0, -0.0), (-0.0, 0.0, -0.0, 1.0)))
ob_bloco_dungeon_wall_4855_2332_z_22.location = (3.175, 5.0, 1.32)
ob_bloco_dungeon_wall_4855_2333_z_22.parent = ob_parede_externa_leste_x4855_y2320_2334
ob_bloco_dungeon_wall_4855_2333_z_22.matrix_parent_inverse = Matrix(((1.0, -0.0, 0.0, -3.5), (-0.0, 1.0, -0.0, 0.0), (0.0, -0.0, 1.0, -0.0), (-0.0, 0.0, -0.0, 1.0)))
ob_bloco_dungeon_wall_4855_2333_z_22.location = (3.175, 6.0, 1.32)
ob_bloco_dungeon_wall_4855_2334_z_22.parent = ob_parede_externa_leste_x4855_y2320_2334
ob_bloco_dungeon_wall_4855_2334_z_22.matrix_parent_inverse = Matrix(((1.0, -0.0, 0.0, -3.5), (-0.0, 1.0, -0.0, 0.0), (0.0, -0.0, 1.0, -0.0), (-0.0, 0.0, -0.0, 1.0)))
ob_bloco_dungeon_wall_4855_2334_z_22.location = (3.175, 7.0, 1.32)

# ---- collection membership
col_01_paredes_externas.objects.link(ob_parede_externa_norte_y2319_x4848_4855)
col_01_paredes_externas.objects.link(ob_bloco_dungeon_wall_4848_2319_z_22)
col_01_paredes_externas.objects.link(ob_bloco_dungeon_wall_4849_2319_z_22)
col_01_paredes_externas.objects.link(ob_bloco_dungeon_wall_4850_2319_z_22)
col_01_paredes_externas.objects.link(ob_bloco_dungeon_wall_4851_2319_z_22)
col_01_paredes_externas.objects.link(ob_bloco_dungeon_wall_4852_2319_z_22)
col_01_paredes_externas.objects.link(ob_bloco_dungeon_wall_4853_2319_z_22)
col_01_paredes_externas.objects.link(ob_bloco_dungeon_wall_4854_2319_z_22)
col_01_paredes_externas.objects.link(ob_bloco_dungeon_wall_4855_2319_z_22)
col_01_paredes_externas.objects.link(ob_parede_externa_sul_y2335_x4848_4855)
col_01_paredes_externas.objects.link(ob_bloco_dungeon_wall_4848_2335_z_22)
col_01_paredes_externas.objects.link(ob_bloco_dungeon_wall_4849_2335_z_22)
col_01_paredes_externas.objects.link(ob_bloco_dungeon_wall_4850_2335_z_22)
col_01_paredes_externas.objects.link(ob_bloco_dungeon_wall_4851_2335_z_22)
col_01_paredes_externas.objects.link(ob_bloco_dungeon_wall_4852_2335_z_22)
col_01_paredes_externas.objects.link(ob_bloco_dungeon_wall_4853_2335_z_22)
col_01_paredes_externas.objects.link(ob_bloco_dungeon_wall_4854_2335_z_22)
col_01_paredes_externas.objects.link(ob_bloco_dungeon_wall_4855_2335_z_22)
col_01_paredes_externas.objects.link(ob_parede_externa_oeste_x4848_y2320_2320)
col_01_paredes_externas.objects.link(ob_bloco_wall_torch_4848_2320_z_7)
col_01_paredes_externas.objects.link(ob_parede_externa_leste_x4855_y2320_2334)
col_01_paredes_externas.objects.link(ob_bloco_dungeon_wall_4855_2320_z_22)
col_01_paredes_externas.objects.link(ob_bloco_dungeon_wall_4855_2321_z_22)
col_01_paredes_externas.objects.link(ob_bloco_dungeon_wall_4855_2322_z_22)
col_01_paredes_externas.objects.link(ob_bloco_dungeon_wall_4855_2323_z_22)
col_01_paredes_externas.objects.link(ob_bloco_dungeon_wall_4855_2324_z_22)
col_01_paredes_externas.objects.link(ob_bloco_dungeon_wall_4855_2325_z_22)
col_01_paredes_externas.objects.link(ob_bloco_dungeon_wall_4855_2326_z_22)
col_01_paredes_externas.objects.link(ob_bloco_dungeon_wall_4855_2327_z_22)
col_01_paredes_externas.objects.link(ob_bloco_dungeon_wall_4855_2328_z_22)
col_01_paredes_externas.objects.link(ob_bloco_dungeon_wall_4855_2329_z_22)
col_01_paredes_externas.objects.link(ob_bloco_dungeon_wall_4855_2330_z_22)
col_01_paredes_externas.objects.link(ob_bloco_dungeon_wall_4855_2331_z_22)
col_01_paredes_externas.objects.link(ob_bloco_dungeon_wall_4855_2332_z_22)
col_01_paredes_externas.objects.link(ob_bloco_dungeon_wall_4855_2333_z_22)
col_01_paredes_externas.objects.link(ob_bloco_dungeon_wall_4855_2334_z_22)

# ---- scene / render settings (as saved in the file)
scene.frame_start = 1; scene.frame_end = 250; scene.frame_set(1)
scene.render.engine = 'BLENDER_EEVEE_NEXT'
scene.render.bake_bias = 0.0
scene.render.bake_samples = 0
scene.cycles.sampling_pattern = 'TABULATED_SOBOL'
scene.eevee.use_volume_custom_range = False
bpy.context.view_layer.update()

# ---- added for rendering (the .blend has no active camera and no usable light): camera, sun + grey world if the file has none
cam_auto = bpy.data.cameras.new('AutoCamera')
cam_auto.lens = 50.0
cam_auto.sensor_width = 36.0
cam_auto.clip_end = 1000.0
ob_auto_camera = bpy.data.objects.new('AutoCamera', cam_auto)
scene.collection.objects.link(ob_auto_camera)
ob_auto_camera.location = (17.1674, -20.9259, 15.5339)
ob_auto_camera.rotation_euler = (1.09748, -7.21219e-08, 0.694738)
scene.camera = ob_auto_camera
light_auto_sun = bpy.data.lights.new('AutoSun', 'SUN')
light_auto_sun.energy = 3.0
light_auto_sun.angle = 0.0523599
ob_auto_sun = bpy.data.objects.new('AutoSun', light_auto_sun)
scene.collection.objects.link(ob_auto_sun)
ob_auto_sun.rotation_euler = (0.872665, 0.174533, 0.523599)
if scene.world is None:
    world_auto = bpy.data.worlds.new('AutoWorld')
    world_auto.color = (0.3, 0.3, 0.3)
    scene.world = world_auto
bpy.context.view_layer.update()

